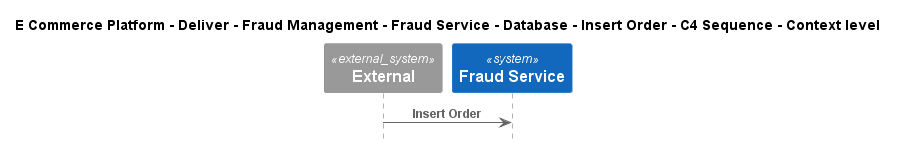

The diagram above was rendered by PlantUML. Its source (embedded in the PNG):
@startuml
!include ..\..\..\..\..\..\..\..\..\.c4s\C4_Sequence.puml

title E Commerce Platform - Deliver - Fraud Management - Fraud Service - Database - Insert Order - C4 Sequence - Context level

System_Ext(C4InterFlow.SoftwareSystems.ExternalSystem, "External", "")
System(ECommercePlatform.Deliver.FraudManagement.SoftwareSystems.FraudService, "Fraud Service", "")

Rel(C4InterFlow.SoftwareSystems.ExternalSystem, ECommercePlatform.Deliver.FraudManagement.SoftwareSystems.FraudService, "Insert Order")


@enduml